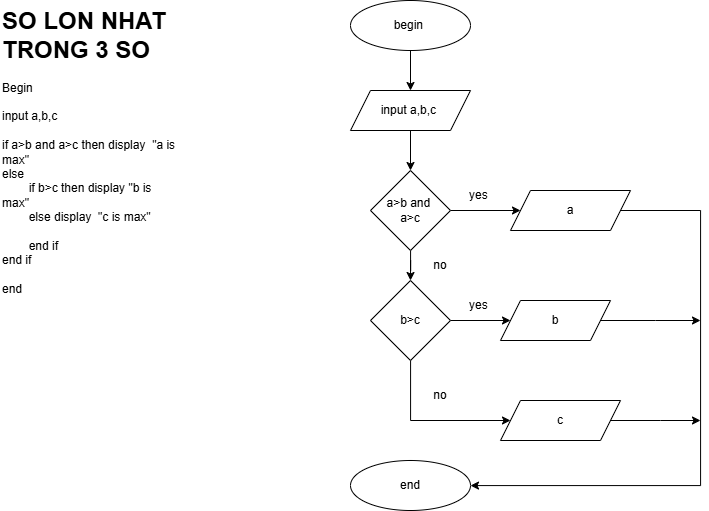

The diagram above was exported from draw.io. Its source (the exported page's mxGraphModel, read from the mxfile embedded in the PNG):
<mxGraphModel dx="1197" dy="708" grid="1" gridSize="10" guides="1" tooltips="1" connect="1" arrows="1" fold="1" page="1" pageScale="1" pageWidth="850" pageHeight="1100" math="0" shadow="0">
  <root>
    <mxCell id="0" />
    <mxCell id="1" parent="0" />
    <mxCell id="2lcet09Tf9C_sQ5RvQW9-1" value="&lt;h1 style=&quot;margin-top: 0px;&quot;&gt;SO LON NHAT TRONG 3 SO&amp;nbsp;&lt;/h1&gt;&lt;div&gt;Begin&amp;nbsp;&lt;/div&gt;&lt;div&gt;&lt;br&gt;&lt;/div&gt;&lt;div&gt;input a,b,c&amp;nbsp;&lt;/div&gt;&lt;div&gt;&lt;br&gt;&lt;/div&gt;&lt;div&gt;if a&amp;gt;b and a&amp;gt;c then&amp;nbsp;&lt;span style=&quot;background-color: transparent; color: light-dark(rgb(0, 0, 0), rgb(255, 255, 255));&quot;&gt;display&lt;/span&gt;&lt;span style=&quot;background-color: transparent; color: light-dark(rgb(0, 0, 0), rgb(255, 255, 255));&quot;&gt;&amp;nbsp;&lt;/span&gt;&lt;span style=&quot;background-color: transparent; color: light-dark(rgb(0, 0, 0), rgb(255, 255, 255));&quot;&gt;&amp;nbsp;&quot;a is max&quot;&amp;nbsp;&lt;/span&gt;&lt;/div&gt;&lt;div&gt;else&amp;nbsp;&lt;/div&gt;&lt;div&gt;&lt;span style=&quot;white-space: pre;&quot;&gt;&#09;&lt;/span&gt;if b&amp;gt;c then display &quot;b is max&quot;&amp;nbsp;&lt;br&gt;&lt;/div&gt;&lt;div&gt;&lt;span style=&quot;white-space: pre;&quot;&gt;&#09;&lt;/span&gt;else&amp;nbsp;&lt;span style=&quot;background-color: transparent; color: light-dark(rgb(0, 0, 0), rgb(255, 255, 255));&quot;&gt;display&lt;/span&gt;&lt;span style=&quot;background-color: transparent; color: light-dark(rgb(0, 0, 0), rgb(255, 255, 255));&quot;&gt;&amp;nbsp;&lt;/span&gt;&lt;span style=&quot;background-color: transparent; color: light-dark(rgb(0, 0, 0), rgb(255, 255, 255));&quot;&gt;&amp;nbsp;&quot;c is max&quot;&lt;/span&gt;&lt;/div&gt;&lt;div&gt;&lt;br&gt;&lt;/div&gt;&lt;div&gt;&lt;span style=&quot;white-space: pre;&quot;&gt;&#09;&lt;/span&gt;end if&lt;/div&gt;&lt;div&gt;end if&amp;nbsp;&lt;/div&gt;&lt;div&gt;&lt;br&gt;&lt;/div&gt;&lt;div&gt;end&amp;nbsp;&lt;/div&gt;" style="text;html=1;whiteSpace=wrap;overflow=hidden;rounded=0;" parent="1" vertex="1">
      <mxGeometry x="40" y="20" width="180" height="330" as="geometry" />
    </mxCell>
    <mxCell id="zDU4VDHQFAV2SRlGFAHr-15" style="edgeStyle=orthogonalEdgeStyle;rounded=0;orthogonalLoop=1;jettySize=auto;html=1;entryX=0.5;entryY=0;entryDx=0;entryDy=0;" edge="1" parent="1" source="2lcet09Tf9C_sQ5RvQW9-2" target="2lcet09Tf9C_sQ5RvQW9-3">
      <mxGeometry relative="1" as="geometry" />
    </mxCell>
    <mxCell id="2lcet09Tf9C_sQ5RvQW9-2" value="begin&amp;nbsp;" style="ellipse;whiteSpace=wrap;html=1;" parent="1" vertex="1">
      <mxGeometry x="390" y="20" width="120" height="50" as="geometry" />
    </mxCell>
    <mxCell id="zDU4VDHQFAV2SRlGFAHr-1" style="edgeStyle=orthogonalEdgeStyle;rounded=0;orthogonalLoop=1;jettySize=auto;html=1;exitX=0.5;exitY=1;exitDx=0;exitDy=0;" edge="1" parent="1" source="2lcet09Tf9C_sQ5RvQW9-3" target="2lcet09Tf9C_sQ5RvQW9-4">
      <mxGeometry relative="1" as="geometry" />
    </mxCell>
    <mxCell id="2lcet09Tf9C_sQ5RvQW9-3" value="input a,b,c&amp;nbsp;" style="shape=parallelogram;perimeter=parallelogramPerimeter;whiteSpace=wrap;html=1;fixedSize=1;" parent="1" vertex="1">
      <mxGeometry x="390" y="110" width="120" height="40" as="geometry" />
    </mxCell>
    <mxCell id="zDU4VDHQFAV2SRlGFAHr-2" style="edgeStyle=orthogonalEdgeStyle;rounded=0;orthogonalLoop=1;jettySize=auto;html=1;entryX=0.5;entryY=0;entryDx=0;entryDy=0;" edge="1" parent="1" source="2lcet09Tf9C_sQ5RvQW9-4" target="2lcet09Tf9C_sQ5RvQW9-6">
      <mxGeometry relative="1" as="geometry" />
    </mxCell>
    <mxCell id="zDU4VDHQFAV2SRlGFAHr-3" style="edgeStyle=orthogonalEdgeStyle;rounded=0;orthogonalLoop=1;jettySize=auto;html=1;entryX=0;entryY=0.5;entryDx=0;entryDy=0;" edge="1" parent="1" source="2lcet09Tf9C_sQ5RvQW9-4" target="2lcet09Tf9C_sQ5RvQW9-5">
      <mxGeometry relative="1" as="geometry" />
    </mxCell>
    <mxCell id="2lcet09Tf9C_sQ5RvQW9-4" value="a&amp;gt;b and&amp;nbsp;&lt;div&gt;a&amp;gt;c&lt;/div&gt;" style="rhombus;whiteSpace=wrap;html=1;" parent="1" vertex="1">
      <mxGeometry x="410" y="190" width="80" height="80" as="geometry" />
    </mxCell>
    <mxCell id="zDU4VDHQFAV2SRlGFAHr-8" style="edgeStyle=orthogonalEdgeStyle;rounded=0;orthogonalLoop=1;jettySize=auto;html=1;exitX=1;exitY=0.5;exitDx=0;exitDy=0;" edge="1" parent="1" source="2lcet09Tf9C_sQ5RvQW9-5" target="2lcet09Tf9C_sQ5RvQW9-9">
      <mxGeometry relative="1" as="geometry">
        <Array as="points">
          <mxPoint x="740" y="230" />
          <mxPoint x="740" y="505" />
        </Array>
      </mxGeometry>
    </mxCell>
    <mxCell id="2lcet09Tf9C_sQ5RvQW9-5" value="a" style="shape=parallelogram;perimeter=parallelogramPerimeter;whiteSpace=wrap;html=1;fixedSize=1;" parent="1" vertex="1">
      <mxGeometry x="550" y="210" width="120" height="40" as="geometry" />
    </mxCell>
    <mxCell id="zDU4VDHQFAV2SRlGFAHr-6" style="edgeStyle=orthogonalEdgeStyle;rounded=0;orthogonalLoop=1;jettySize=auto;html=1;entryX=0;entryY=0.5;entryDx=0;entryDy=0;" edge="1" parent="1" source="2lcet09Tf9C_sQ5RvQW9-6" target="2lcet09Tf9C_sQ5RvQW9-7">
      <mxGeometry relative="1" as="geometry" />
    </mxCell>
    <mxCell id="zDU4VDHQFAV2SRlGFAHr-7" style="edgeStyle=orthogonalEdgeStyle;rounded=0;orthogonalLoop=1;jettySize=auto;html=1;entryX=0;entryY=0.5;entryDx=0;entryDy=0;" edge="1" parent="1" source="2lcet09Tf9C_sQ5RvQW9-6" target="2lcet09Tf9C_sQ5RvQW9-8">
      <mxGeometry relative="1" as="geometry">
        <Array as="points">
          <mxPoint x="450" y="440" />
        </Array>
      </mxGeometry>
    </mxCell>
    <mxCell id="2lcet09Tf9C_sQ5RvQW9-6" value="b&amp;gt;c" style="rhombus;whiteSpace=wrap;html=1;" parent="1" vertex="1">
      <mxGeometry x="410" y="300" width="80" height="80" as="geometry" />
    </mxCell>
    <mxCell id="zDU4VDHQFAV2SRlGFAHr-9" style="edgeStyle=orthogonalEdgeStyle;rounded=0;orthogonalLoop=1;jettySize=auto;html=1;" edge="1" parent="1" source="2lcet09Tf9C_sQ5RvQW9-7">
      <mxGeometry relative="1" as="geometry">
        <mxPoint x="740" y="340" as="targetPoint" />
      </mxGeometry>
    </mxCell>
    <mxCell id="2lcet09Tf9C_sQ5RvQW9-7" value="b" style="shape=parallelogram;perimeter=parallelogramPerimeter;whiteSpace=wrap;html=1;fixedSize=1;" parent="1" vertex="1">
      <mxGeometry x="540" y="320" width="110" height="40" as="geometry" />
    </mxCell>
    <mxCell id="zDU4VDHQFAV2SRlGFAHr-10" style="edgeStyle=orthogonalEdgeStyle;rounded=0;orthogonalLoop=1;jettySize=auto;html=1;" edge="1" parent="1" source="2lcet09Tf9C_sQ5RvQW9-8">
      <mxGeometry relative="1" as="geometry">
        <mxPoint x="740" y="440" as="targetPoint" />
      </mxGeometry>
    </mxCell>
    <mxCell id="2lcet09Tf9C_sQ5RvQW9-8" value="c" style="shape=parallelogram;perimeter=parallelogramPerimeter;whiteSpace=wrap;html=1;fixedSize=1;" parent="1" vertex="1">
      <mxGeometry x="540" y="420" width="120" height="40" as="geometry" />
    </mxCell>
    <mxCell id="2lcet09Tf9C_sQ5RvQW9-9" value="end" style="ellipse;whiteSpace=wrap;html=1;" parent="1" vertex="1">
      <mxGeometry x="390" y="480" width="120" height="50" as="geometry" />
    </mxCell>
    <mxCell id="zDU4VDHQFAV2SRlGFAHr-11" value="yes&amp;nbsp;" style="text;html=1;align=center;verticalAlign=middle;whiteSpace=wrap;rounded=0;" vertex="1" parent="1">
      <mxGeometry x="490" y="200" width="60" height="30" as="geometry" />
    </mxCell>
    <mxCell id="zDU4VDHQFAV2SRlGFAHr-12" value="yes&amp;nbsp;" style="text;html=1;align=center;verticalAlign=middle;whiteSpace=wrap;rounded=0;" vertex="1" parent="1">
      <mxGeometry x="490" y="310" width="60" height="30" as="geometry" />
    </mxCell>
    <mxCell id="zDU4VDHQFAV2SRlGFAHr-13" value="no" style="text;html=1;align=center;verticalAlign=middle;whiteSpace=wrap;rounded=0;" vertex="1" parent="1">
      <mxGeometry x="450" y="270" width="60" height="30" as="geometry" />
    </mxCell>
    <mxCell id="zDU4VDHQFAV2SRlGFAHr-14" value="no" style="text;html=1;align=center;verticalAlign=middle;whiteSpace=wrap;rounded=0;" vertex="1" parent="1">
      <mxGeometry x="450" y="400" width="60" height="30" as="geometry" />
    </mxCell>
  </root>
</mxGraphModel>